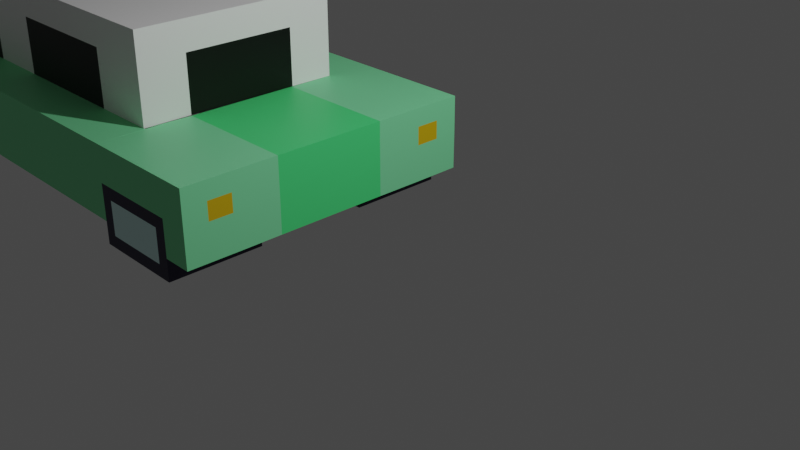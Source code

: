 # Source: carro.blend  (saved by Blender 3.3.6; exported with 4.5.12 LTS)
import bpy
from mathutils import Matrix  # noqa: F401  (used for matrix-valued properties, if any)

bpy.ops.wm.read_factory_settings(use_empty=True)
scene = bpy.context.scene
scene.name = 'Scene'

# ---- collections
col_collection = bpy.data.collections.new('Collection'); scene.collection.children.link(col_collection)

# ---- materials (node trees are filled in below, after node groups)
mat_material_002 = bpy.data.materials.new('Material.002')
mat_material_002.use_transparent_shadow = False
mat_material_003 = bpy.data.materials.new('Material.003')
mat_material_003.use_transparent_shadow = False
mat_material_010 = bpy.data.materials.new('Material.010')
mat_material_010.use_transparent_shadow = False
mat_material_011 = bpy.data.materials.new('Material.011')
mat_material_011.use_transparent_shadow = False
mat_material_012 = bpy.data.materials.new('Material.012')
mat_material_012.use_transparent_shadow = False
mat_material_013 = bpy.data.materials.new('Material.013')
mat_material_013.use_transparent_shadow = False
mat_material_014 = bpy.data.materials.new('Material.014')
mat_material_014.use_transparent_shadow = False
mat_material_015 = bpy.data.materials.new('Material.015')
mat_material_015.use_transparent_shadow = False

# ---- material node trees
mat_material_002.use_nodes = True; mat_material_002.node_tree.nodes.clear()
_N = mat_material_002.node_tree.nodes; _L = mat_material_002.node_tree.links
n0 = _N.new('ShaderNodeBsdfPrincipled'); n0.name = 'Principled BSDF'; n0.location = (10, 300)
n0.distribution = 'GGX'
n0.subsurface_method = 'RANDOM_WALK_SKIN'
n0.inputs[0].default_value = (0.8795, 1.0, 0.971, 1.0)
n0.inputs[3].default_value = 1.45
n0.inputs[27].default_value = (0.0, 0.0, 0.0, 1.0)
n0.inputs[28].default_value = 1.0
n1 = _N.new('ShaderNodeOutputMaterial'); n1.name = 'Material Output'; n1.location = (300, 300)
_L.new(n0.outputs[0], n1.inputs[0])
n1.is_active_output = True
mat_material_003.use_nodes = True; mat_material_003.node_tree.nodes.clear()
_N = mat_material_003.node_tree.nodes; _L = mat_material_003.node_tree.links
n0 = _N.new('ShaderNodeBsdfPrincipled'); n0.name = 'Principled BSDF'; n0.location = (10, 300)
n0.distribution = 'GGX'
n0.subsurface_method = 'RANDOM_WALK_SKIN'
n0.inputs[0].default_value = (0.6971, 1.0, 0.9712, 1.0)
n0.inputs[3].default_value = 1.45
n0.inputs[27].default_value = (0.0, 0.0, 0.0, 1.0)
n0.inputs[28].default_value = 1.0
n1 = _N.new('ShaderNodeOutputMaterial'); n1.name = 'Material Output'; n1.location = (300, 300)
_L.new(n0.outputs[0], n1.inputs[0])
n1.is_active_output = True
mat_material_010.use_nodes = True; mat_material_010.node_tree.nodes.clear()
_N = mat_material_010.node_tree.nodes; _L = mat_material_010.node_tree.links
n0 = _N.new('ShaderNodeBsdfPrincipled'); n0.name = 'Principled BSDF'; n0.location = (10, 300)
n0.distribution = 'GGX'
n0.subsurface_method = 'RANDOM_WALK_SKIN'
n0.inputs[0].default_value = (0.008883, 0.006452, 0.03968, 1.0)
n0.inputs[3].default_value = 1.45
n0.inputs[27].default_value = (0.0, 0.0, 0.0, 1.0)
n0.inputs[28].default_value = 1.0
n1 = _N.new('ShaderNodeOutputMaterial'); n1.name = 'Material Output'; n1.location = (300, 300)
_L.new(n0.outputs[0], n1.inputs[0])
n1.is_active_output = True
mat_material_011.use_nodes = True; mat_material_011.node_tree.nodes.clear()
_N = mat_material_011.node_tree.nodes; _L = mat_material_011.node_tree.links
n0 = _N.new('ShaderNodeBsdfPrincipled'); n0.name = 'Principled BSDF'; n0.location = (10, 300)
n0.distribution = 'GGX'
n0.subsurface_method = 'RANDOM_WALK_SKIN'
n0.inputs[0].default_value = (0.6383, 0.4211, 0.0, 1.0)
n0.inputs[3].default_value = 1.45
n0.inputs[27].default_value = (0.0, 0.0, 0.0, 1.0)
n0.inputs[28].default_value = 1.0
n1 = _N.new('ShaderNodeOutputMaterial'); n1.name = 'Material Output'; n1.location = (300, 300)
_L.new(n0.outputs[0], n1.inputs[0])
n1.is_active_output = True
mat_material_012.use_nodes = True; mat_material_012.node_tree.nodes.clear()
_N = mat_material_012.node_tree.nodes; _L = mat_material_012.node_tree.links
n0 = _N.new('ShaderNodeBsdfPrincipled'); n0.name = 'Principled BSDF'; n0.location = (10, 300)
n0.distribution = 'GGX'
n0.subsurface_method = 'RANDOM_WALK_SKIN'
n0.inputs[0].default_value = (0.2163, 0.8, 0.3727, 1.0)
n0.inputs[3].default_value = 1.45
n0.inputs[27].default_value = (0.0, 0.0, 0.0, 1.0)
n0.inputs[28].default_value = 1.0
n1 = _N.new('ShaderNodeOutputMaterial'); n1.name = 'Material Output'; n1.location = (300, 300)
_L.new(n0.outputs[0], n1.inputs[0])
n1.is_active_output = True
mat_material_013.use_nodes = True; mat_material_013.node_tree.nodes.clear()
_N = mat_material_013.node_tree.nodes; _L = mat_material_013.node_tree.links
n0 = _N.new('ShaderNodeBsdfPrincipled'); n0.name = 'Principled BSDF'; n0.location = (10, 300)
n0.distribution = 'GGX'
n0.subsurface_method = 'RANDOM_WALK_SKIN'
n0.inputs[0].default_value = (0.0, 0.0, 0.0, 1.0)
n0.inputs[3].default_value = 1.45
n0.inputs[27].default_value = (0.0, 0.0, 0.0, 1.0)
n0.inputs[28].default_value = 1.0
n1 = _N.new('ShaderNodeOutputMaterial'); n1.name = 'Material Output'; n1.location = (300, 300)
_L.new(n0.outputs[0], n1.inputs[0])
n1.is_active_output = True
mat_material_014.use_nodes = True; mat_material_014.node_tree.nodes.clear()
_N = mat_material_014.node_tree.nodes; _L = mat_material_014.node_tree.links
n0 = _N.new('ShaderNodeBsdfPrincipled'); n0.name = 'Principled BSDF'; n0.location = (10, 300)
n0.distribution = 'GGX'
n0.subsurface_method = 'RANDOM_WALK_SKIN'
n0.inputs[0].default_value = (1.0, 1.0, 1.0, 1.0)
n0.inputs[3].default_value = 1.45
n0.inputs[27].default_value = (0.0, 0.0, 0.0, 1.0)
n0.inputs[28].default_value = 1.0
n1 = _N.new('ShaderNodeOutputMaterial'); n1.name = 'Material Output'; n1.location = (300, 300)
_L.new(n0.outputs[0], n1.inputs[0])
n1.is_active_output = True
mat_material_015.use_nodes = True; mat_material_015.node_tree.nodes.clear()
_N = mat_material_015.node_tree.nodes; _L = mat_material_015.node_tree.links
n0 = _N.new('ShaderNodeBsdfPrincipled'); n0.name = 'Principled BSDF'; n0.location = (10, 300)
n0.distribution = 'GGX'
n0.subsurface_method = 'RANDOM_WALK_SKIN'
n0.inputs[0].default_value = (0.07624, 0.8, 0.2188, 1.0)
n0.inputs[3].default_value = 1.45
n0.inputs[27].default_value = (0.0, 0.0, 0.0, 1.0)
n0.inputs[28].default_value = 1.0
n1 = _N.new('ShaderNodeOutputMaterial'); n1.name = 'Material Output'; n1.location = (300, 300)
_L.new(n0.outputs[0], n1.inputs[0])
n1.is_active_output = True

# ---- world
world_world = bpy.data.worlds.new('World'); scene.world = world_world
world_world.use_nodes = True; world_world.node_tree.nodes.clear()
_N = world_world.node_tree.nodes; _L = world_world.node_tree.links
n0 = _N.new('ShaderNodeOutputWorld'); n0.name = 'World Output'; n0.location = (300, 300)
n1 = _N.new('ShaderNodeBackground'); n1.name = 'Background'; n1.location = (10, 300)
n1.inputs[0].default_value = (0.05088, 0.05088, 0.05088, 1.0)
_L.new(n1.outputs[0], n0.inputs[0])
n0.is_active_output = True
world_world.color = (0.05088, 0.05088, 0.05088)
world_world.use_sun_shadow = False
world_world.sun_shadow_jitter_overblur = 0.0

# ---- cameras
cam_camera = bpy.data.cameras.new('Camera')
cam_camera.clip_end = 100.0
cam_camera.ortho_scale = 7.314

# ---- lights
light_light = bpy.data.lights.new('Light', 'POINT')
light_light.transmission_factor = 0.0
light_light.energy = 1000.0
light_light.shadow_soft_size = 0.1
light_light.shadow_maximum_resolution = 0.006
light_light.use_absolute_resolution = True

# ---- meshes
me_cube_012 = bpy.data.meshes.new('Cube.012')
me_cube_012.from_pydata([(6.746, -1.0, -1.0), (6.746, -1.0, 1.0), (6.746, 1.0, -1.0), (6.746, 1.0, 1.0), (8.746, -1.0, -1.0), (8.746, -1.0, 1.0), (8.746, 1.0, -1.0), (8.746, 1.0, 1.0), (6.746, -1.0, -0.5319), (6.746, 1.0, -0.5319), (8.746, 1.0, -0.5319), (8.746, -1.0, -0.5319), (-0.8936, -1.0, -1.0), (-0.8936, -1.0, 1.0), (-0.6114, 1.0, -0.7178), (-0.8936, 1.0, 1.0), (1.106, -1.0, -1.0), (1.106, -1.0, 1.0), (0.8242, 1.0, -0.7178), (1.106, 1.0, 1.0), (-0.8936, -1.0, -0.5319), (-0.6114, 1.0, -0.5319), (0.8242, 1.0, -0.5319), (1.106, -1.0, -0.5319), (6.746, -5.38, -1.0), (6.746, -5.38, 1.0), (6.746, -3.38, -1.0), (6.746, -3.38, 1.0), (8.746, -5.38, -1.0), (8.746, -5.38, 1.0), (8.746, -3.38, -1.0), (8.746, -3.38, 1.0), (6.746, -5.38, -0.5319), (6.746, -3.38, -0.5319), (8.746, -3.38, -0.5319), (8.746, -5.38, -0.5319), (-0.6739, -5.38, -0.7803), (-0.8936, -5.38, 1.0), (-0.8936, -3.38, -1.0), (-0.8936, -3.38, 1.0), (0.8867, -5.38, -0.7803), (1.106, -5.38, 1.0), (1.106, -3.38, -1.0), (1.106, -3.38, 1.0), (-0.6739, -5.38, -0.5319), (-0.8936, -3.38, -0.5319), (1.106, -3.38, -0.5319), (0.8867, -5.38, -0.5319), (-1.587, -3.38, -0.5319), (-1.587, -3.38, 1.0), (-1.587, -5.38, 1.0), (-1.587, -5.38, -0.5319), (-1.587, 1.0, 1.0), (-1.587, -1.0, 1.0), (-1.587, -1.0, -0.5319), (-1.587, 1.0, -0.5319), (8.746, 1.0, 1.0), (8.746, -1.0, 1.0), (8.746, 1.0, -0.5319), (8.746, -1.0, -0.5319), (8.746, -3.38, 1.0), (8.746, -5.38, 1.0), (8.746, -3.38, -0.5319), (8.746, -5.38, -0.5319), (9.375, 1.0, 1.0), (9.375, -1.0, 1.0), (9.375, 1.0, -0.5319), (9.375, -1.0, -0.5319), (9.375, -3.38, 1.0), (9.375, -5.38, 1.0), (9.375, -3.38, -0.5319), (9.375, -5.38, -0.5319), (9.377, -4.38, 1.002), (9.377, -3.379, 0.2341), (9.377, -4.38, -0.5335), (9.38, -4.381, 0.2343), (9.377, 1.819e-14, 1.002), (9.377, -1.001, 0.2341), (9.377, 0.0, -0.5335), (9.376, -0.5, 1.001), (9.376, -4.88, 1.001), (9.379, -4.881, 0.2342), (9.379, -4.381, 0.618), (9.376, -1.001, 0.617), (9.378, -4.881, 0.6179), (6.745, -4.38, 1.003), (1.109, -4.38, 1.002), (6.745, 0.0, 1.003), (1.109, 0.0, 1.002), (-0.8936, -4.38, 1.0), (1.108, -4.88, 1.001), (0.1064, -5.38, -0.7803), (1.106, -4.38, 1.0), (-0.8936, 0.0, 1.0), (-1.587, 0.0, 1.0), (0.2631, -3.38, 1.0), (0.2631, -1.0, 1.0), (1.108, -0.3333, 1.001), (1.107, -0.009372, 1.001), (-0.8936, -0.009372, 1.0), (-0.8936, -0.3333, 1.0), (-0.9705, -1.0, 1.0), (-0.8936, -4.047, 1.0), (-0.9362, -4.391, 1.0), (1.106, -4.047, 1.0), (1.064, -4.391, 1.0), (0.2412, -0.3333, 1.001), (-0.6739, -5.38, 0.01437), (0.8867, -5.38, 0.01437), (6.746, -5.38, 0.2341), (8.746, -5.38, 0.2341), (6.746, -0.009372, 1.001), (6.745, -0.3333, 1.002), (6.745, -4.047, 1.002), (6.703, -4.391, 1.001), (6.703, -4.391, 2.858), (6.745, -0.009546, 2.858), (0.2426, -0.009546, 2.858), (1.107, -0.009546, 2.858), (-0.9364, -4.391, 2.857), (1.064, -4.391, 2.857), (-0.8938, -0.009546, 2.857), (6.746, 1.0, 0.2341), (8.746, 1.0, 0.2341), (-0.6114, 1.0, -0.04811), (0.8242, 1.0, -0.04811), (9.379, -4.381, 0.618), (9.38, -4.381, 0.2343), (9.379, -4.881, 0.2342), (9.378, -4.881, 0.6179), (9.376, 0.5, 1.001), (6.982, 1.0, -0.5319), (6.982, 1.0, -0.7637), (8.51, 1.0, -0.7637), (6.746, 1.0, 1.0), (8.746, 1.0, 1.0), (8.51, 1.0, -0.5319), (6.982, 1.0, -0.002184), (9.379, -4.381, 0.618), (9.38, -4.381, 0.2343), (6.746, -5.38, 0.2341), (6.746, -5.38, 1.0), (8.746, -5.38, -0.5319), (8.746, -5.38, -1.0), (6.746, -5.38, -1.0), (8.746, -5.38, 1.0), (6.746, -5.38, -0.5319), (8.746, 1.0, 1.0), (8.51, 1.0, -0.002184), (9.375, -1.0, -0.5319), (9.375, -3.38, -0.5319), (9.375, -1.0, 1.0), (9.375, -3.38, 1.0), (8.746, 1.0, -0.5319), (8.746, -5.38, 0.2341), (8.746, -5.38, -0.5319), (9.376, -0.5, 1.001), (9.377, 1.002, 0.2341), (9.375, 1.0, -0.5319), (9.377, -1.001, 0.2341), (9.377, 0.0, -0.5335), (9.376, -4.88, 1.001), (9.375, -5.38, 1.0), (9.377, -3.379, 0.2341), (9.377, -5.382, 0.2341), (9.375, -5.38, -0.5319), (9.377, -4.38, -0.5335), (9.375, 1.0, 1.0), (8.746, -5.38, 1.0), (9.377, -4.38, 1.002), (9.376, -5.382, 0.617), (9.379, -4.881, 0.2342), (9.38, -4.381, 0.2343), (9.379, -4.381, 0.618), (9.376, 0.5, 1.001), (9.377, 1.819e-14, 1.002), (9.376, 1.001, 0.617), (9.376, -1.001, 0.617), (9.379, -0.5003, 0.2342), (9.378, 0.501, 0.2342), (9.38, 0.0003515, 0.2343), (9.378, 0.0001757, 0.618), (9.378, -4.881, 0.6179), (9.379, -4.881, 0.2342), (9.378, -4.881, 0.6179), (9.377, 0.5005, 0.6175), (-0.8936, 1.0, -0.5319), (-0.8936, 1.0, -1.0), (1.106, 1.0, -1.0), (1.106, 1.0, -0.5319), (-0.8936, 1.0, 0.2341), (1.106, 1.0, 0.2341), (6.746, 1.0, -0.5319), (6.746, 1.0, -1.0), (8.746, 1.0, -1.0), (8.746, 1.0, -0.5319), (6.746, 1.0, 0.2341), (8.746, 1.0, 0.2341), (7.007, -5.38, -0.7395), (7.007, -5.38, -0.02646), (8.486, -5.38, -0.02645), (8.486, -5.38, -0.7395), (1.106, -5.38, -0.5319), (1.106, -5.38, -1.0), (0.1064, -5.38, -1.0), (-0.8936, -5.38, -1.0), (-0.8936, -5.38, -0.5319), (1.106, -5.38, 0.2341), (-0.8936, -5.38, 0.2341), (6.725, -2.151, 1.001), (6.725, -2.151, 2.858), (6.713, -3.368, 1.001), (6.713, -3.369, 2.858), (6.736, -0.9684, 1.001), (6.736, -0.9685, 2.858), (-0.8937, -0.009486, 2.219), (6.745, -0.009486, 2.22), (1.107, -0.009486, 2.22), (-0.9363, -4.391, 2.219), (1.064, -4.391, 2.219), (6.703, -4.391, 2.22), (6.725, -2.151, 2.22), (6.713, -3.369, 2.22), (6.736, -0.9685, 2.22), (3.927, -4.38, 1.002), (3.883, -4.391, 1.0), (3.883, -4.391, 2.858), (3.883, -4.391, 2.22), (5.293, -4.391, 1.001), (5.293, -4.391, 2.22), (2.518, -4.38, 1.002), (2.474, -4.391, 1.0), (2.473, -4.391, 2.858), (2.473, -4.391, 2.22), (5.336, 0.0, 1.002), (3.927, 0.0, 1.002), (2.518, 0.0, 1.002), (2.517, -0.009372, 1.001), (3.926, -0.009372, 1.001), (5.336, -0.009372, 1.001), (2.517, -0.009546, 2.858), (3.926, -0.009546, 2.858), (5.336, -0.009546, 2.858), (5.336, -0.009486, 2.22), (3.926, -0.009486, 2.22), (2.517, -0.009486, 2.22), (0.4962, -5.38, 1.0), (-0.1704, -5.38, 1.0), (-0.1704, -4.38, 1.0), (0.4962, -4.38, 1.0), (-0.1704, -4.047, 1.0), (0.4962, -4.047, 1.0), (-0.2131, -4.391, 1.0), (0.4536, -4.391, 1.0), (0.4962, -5.38, 0.2341), (-0.1704, -5.38, 0.2341), (-0.2133, -4.391, 2.857), (0.4534, -4.391, 2.857), (0.4106, -5.38, 0.01437), (-0.1096, -5.38, 0.01437), (-0.2132, -4.391, 2.219), (0.4535, -4.391, 2.219), (-0.3936, 1.0, 1.0), (0.1064, 1.0, 1.0), (0.6064, 1.0, 1.0), (0.6086, 0.0, 1.001), (0.1079, 0.0, 1.001), (-0.3929, 0.0, 1.0), (-0.3936, 1.0, 0.2341), (0.1064, 1.0, 0.2341), (0.6064, 1.0, 0.2341), (-0.2525, 1.0, -0.04811), (0.1064, 1.0, -0.04811), (0.4653, 1.0, -0.04811), (-0.3935, -0.009486, 2.219), (0.1068, -0.009486, 2.22), (0.607, -0.009486, 2.22)], [(54, 93), (49, 95), (53, 101), (106, 97), (100, 106), (99, 93), (97, 112), (104, 113)], [(139, 138, 184, 183), (21, 124, 271, 272, 273, 125, 22, 18, 14), (10, 7, 56, 123, 58), (11, 5, 1, 8), (2, 6, 4, 0), (149, 159, 177, 151, 152, 163, 150), (4, 11, 8, 0), (6, 10, 11, 4), (123, 10, 195, 197), (0, 8, 9, 2), (51, 50, 49, 48), (189, 191, 19, 88, 97, 98, 17, 23), (23, 17, 13, 20), (187, 188, 16, 12), (16, 23, 20, 12), (188, 189, 23, 16), (84, 81, 128, 129), (12, 20, 186, 187), (9, 8, 23, 189), (7, 3, 19, 88, 236, 235, 234, 87, 112, 111, 1, 5), (33, 27, 31, 34), (29, 35, 63, 110, 61), (26, 30, 28, 24), (168, 154, 155, 165, 164, 170, 162), (30, 34, 35, 28), (26, 33, 34, 30), (24, 32, 33, 26), (45, 206, 51, 48), (45, 39, 43, 46), (46, 43, 86, 90, 41, 207, 202), (38, 42, 203, 204, 205), (9, 122, 196, 192), (42, 46, 202, 203), (38, 45, 46, 42), (205, 206, 45, 38), (33, 32, 202, 46), (29, 25, 141, 145), (32, 109, 25, 41, 207, 202), (186, 20, 54, 55), (15, 190, 186, 55, 52), (206, 208, 37, 50, 51), (20, 13, 53, 54), (37, 89, 102, 103, 39, 49, 50), (39, 45, 48, 49), (54, 53, 94, 52, 55), (62, 60, 68, 73, 70), (63, 62, 70, 74, 71), (34, 31, 60, 62), (7, 5, 57, 56), (31, 29, 61, 60), (11, 10, 58, 59), (35, 34, 62, 63), (5, 11, 59, 57), (59, 58, 66, 78, 67), (76, 79, 156, 175), (69, 61, 168, 162), (60, 61, 69, 80, 72, 68), (57, 59, 67, 77, 83, 65), (56, 57, 65, 79, 76, 130, 64), (3, 122, 9, 189, 191, 19), (49, 48, 54, 53), (68, 65, 1, 27), (243, 216, 116, 242, 241, 240, 118, 117, 121, 215, 274, 275, 276, 217, 245, 244), (24, 28, 143, 144), (79, 65, 151, 156), (64, 130, 174, 167), (56, 64, 167, 147), (127, 126, 138, 139), (81, 75, 127, 128), (200, 199, 198, 201), (153, 197, 147, 167, 176, 157, 158), (43, 105, 104, 92, 41, 90, 86), (236, 88, 98, 237), (13, 99, 100, 93, 15, 52, 94, 53), (96, 101, 17), (49, 53, 13, 39), (248, 89, 102, 250), (250, 102, 103, 252), (230, 231, 105, 86), (116, 214, 210, 212, 115, 226, 232, 120, 257, 256, 119, 121, 117, 118, 240, 241, 242), (218, 215, 121, 119), (114, 228, 229, 220), (40, 47, 108, 258, 259, 107, 44, 36, 91), (123, 56, 147, 197), (68, 72, 169, 152), (75, 82, 126, 127), (82, 84, 129, 126), (61, 110, 154, 168), (150, 163, 172, 166), (28, 35, 142, 143), (166, 172, 171, 164, 165), (31, 27, 114, 113, 85, 224, 230, 86, 90, 41, 25, 29), (65, 77, 159, 151), (58, 123, 197, 153), (163, 152, 169, 173, 172), (160, 180, 178, 159, 149), (158, 157, 179, 180, 160), (135, 197, 196, 134), (137, 148, 136, 133, 132, 131), (161, 162, 170, 164, 171, 182, 173, 169), (151, 159, 178, 180, 181, 175, 156), (181, 180, 179, 185), (185, 179, 157, 176, 167, 174, 175, 181), (72, 80, 161, 169), (32, 24, 144, 146), (74, 70, 150, 166), (7, 123, 197, 135), (67, 78, 160, 149), (110, 63, 155, 154), (75, 81, 171, 172), (80, 69, 162, 161), (25, 109, 140, 141), (2, 9, 192, 193), (35, 29, 145, 142), (70, 67, 149, 150), (128, 127, 139, 183), (6, 2, 193, 194), (83, 65, 151, 177), (122, 3, 134, 196), (82, 75, 172, 173), (65, 68, 152, 151), (126, 129, 184, 138), (3, 7, 135, 134), (71, 74, 166, 165), (130, 76, 175, 174), (129, 128, 183, 184), (10, 6, 194, 195), (84, 82, 173, 182), (63, 71, 165, 155), (77, 83, 177, 159), (81, 84, 182, 171), (78, 66, 158, 160), (66, 58, 153, 158), (109, 32, 146, 140), (21, 14, 187, 186), (14, 18, 188, 187), (18, 22, 189, 188), (124, 21, 186, 190), (22, 125, 191, 189), (271, 124, 190, 268), (131, 132, 193, 192), (132, 133, 194, 193), (133, 136, 195, 194), (137, 131, 192, 196), (148, 137, 196, 197), (136, 148, 197, 195), (109, 110, 145, 141), (199, 200, 110, 109), (201, 198, 144, 143), (198, 199, 109, 144), (200, 201, 143, 110), (47, 40, 203, 202), (40, 91, 204, 203), (36, 44, 206, 205), (108, 47, 202, 207), (44, 107, 208, 206), (91, 36, 205, 204), (258, 108, 207, 254), (105, 253, 252, 260, 261, 219), (85, 114, 228, 225, 224), (264, 19, 191, 270, 269, 268, 190, 15, 262, 263), (111, 213, 223, 216), (222, 220, 115, 212, 210, 214, 116, 216, 223, 221), (211, 114, 220, 222), (231, 105, 219, 233), (252, 103, 218, 260), (103, 99, 215, 218), (239, 111, 216, 243), (209, 211, 222, 221, 223, 213), (224, 225, 231, 230), (98, 237, 245, 217), (228, 225, 231, 233, 227, 229), (87, 234, 239, 111), (234, 235, 238, 239), (235, 236, 237, 238), (237, 238, 239, 243, 244, 245), (93, 267, 266, 275, 274, 215), (107, 259, 255, 208), (259, 258, 254, 255), (104, 251, 253, 105), (251, 250, 252, 253), (92, 249, 251, 104), (249, 248, 250, 251), (265, 88, 19, 264, 263, 262, 15, 93, 267, 266), (247, 37, 89, 248, 249, 92, 41, 246), (125, 273, 270, 191), (273, 272, 269, 270), (272, 271, 268, 269), (265, 88, 217, 276, 275, 266), (260, 218, 119, 256, 257, 120, 232, 226, 115, 220, 229, 227, 233, 219, 261), (247, 37, 208, 255, 254, 207, 41, 246)])
me_cube_012.polygons.foreach_set('material_index', [3, 6, 0, 0, 2, 7, 2, 2, 0, 2, 4, 0, 0, 2, 2, 2, 0, 2, 0, 4, 0, 0, 2, 4, 2, 2, 2, 0, 0, 0, 2, 0, 2, 2, 2, 0, 0, 4, 0, 4, 4, 0, 4, 0, 4, 0, 0, 0, 0, 0, 0, 0, 0, 0, 0, 0, 4, 0, 4, 4, 7, 7, 6, 0, 0, 0, 0, 0, 0, 1, 0, 0, 0, 4, 0, 7, 0, 0, 0, 6, 6, 6, 1, 0, 0, 0, 0, 0, 4, 0, 4, 4, 0, 0, 4, 4, 4, 4, 6, 4, 4, 3, 4, 0, 0, 0, 0, 0, 0, 0, 0, 0, 0, 0, 0, 0, 0, 0, 0, 0, 0, 0, 0, 0, 0, 0, 0, 0, 0, 0, 0, 0, 0, 0, 2, 2, 2, 2, 2, 2, 2, 2, 2, 2, 2, 2, 4, 2, 2, 2, 2, 2, 2, 2, 2, 2, 2, 2, 5, 0, 4, 6, 6, 6, 6, 6, 6, 6, 5, 0, 6, 5, 0, 0, 0, 5, 6, 2, 2, 0, 0, 0, 0, 4, 4, 2, 2, 2, 5, 6, 4])
_uv = me_cube_012.uv_layers.new(name='UVMap')
_uv.uv.foreach_set('vector', [0.5293, 0.625, 0.5771, 0.625, 0.5771, 0.6875, 0.5293, 0.6875, 0.4335, 0.2853, 0.494, 0.2853, 0.494, 0.3301, 0.494, 0.375, 0.494, 0.4199, 0.494, 0.4647, 0.4335, 0.4647, 0.4103, 0.4647, 0.4103, 0.2853, 0.4335, 0.5, 0.625, 0.5, 0.625, 0.5, 0.5293, 0.5, 0.4335, 0.5, 0.4335, 0.75, 0.625, 0.75, 0.625, 1.0, 0.4335, 1.0, 0.125, 0.5, 0.375, 0.5, 0.375, 0.75, 0.125, 0.75, 0.4335, 0.75, 0.5293, 0.75, 0.5771, 0.75, 0.625, 0.75, 0.625, 0.5, 0.5293, 0.5, 0.4335, 0.5, 0.375, 0.75, 0.4335, 0.75, 0.4335, 1.0, 0.375, 1.0, 0.375, 0.5, 0.4335, 0.5, 0.4335, 0.75, 0.375, 0.75, 0.0, 0.0, 0.0, 0.0, 0.0, 0.0, 0.0, 0.0, 0.375, 0.0, 0.4335, 0.0, 0.4335, 0.25, 0.375, 0.25, 0.4335, 0.0, 0.875, 0.75, 0.625, 0.25, 0.4335, 0.25, 0.4335, 0.5, 0.5293, 0.5, 0.625, 0.5, 0.625, 0.625, 0.625, 0.6667, 0.625, 0.7083, 0.625, 0.75, 0.4335, 0.75, 0.4335, 0.75, 0.625, 0.75, 0.625, 1.0, 0.4335, 1.0, 0.125, 0.5, 0.375, 0.5, 0.375, 0.75, 0.125, 0.75, 0.375, 0.75, 0.4335, 0.75, 0.4335, 1.0, 0.375, 1.0, 0.375, 0.5, 0.4335, 0.5, 0.4335, 0.75, 0.375, 0.75, 0.5771, 0.6875, 0.5293, 0.6875, 0.5293, 0.6875, 0.5771, 0.6875, 0.375, 0.0, 0.4335, 0.0, 0.4335, 0.25, 0.375, 0.25, 0.4335, 0.25, 0.4335, 0.0, 0.4335, 0.75, 0.4335, 0.5, 0.625, 0.5, 0.625, 0.25, 0.625, 0.5, 0.625, 0.625, 0.6875, 0.625, 0.75, 0.625, 0.8125, 0.625, 0.875, 0.625, 0.875, 0.6667, 0.875, 0.7083, 0.875, 0.75, 0.625, 0.75, 0.4335, 0.25, 0.625, 0.25, 0.625, 0.5, 0.4335, 0.5, 0.625, 0.75, 0.4335, 0.75, 0.4335, 0.75, 0.5293, 0.75, 0.625, 0.75, 0.125, 0.5, 0.375, 0.5, 0.375, 0.75, 0.125, 0.75, 0.625, 0.75, 0.5293, 0.75, 0.4335, 0.75, 0.4335, 0.75, 0.5293, 0.75, 0.5771, 0.75, 0.625, 0.75, 0.375, 0.5, 0.4335, 0.5, 0.4335, 0.75, 0.375, 0.75, 0.375, 0.25, 0.4335, 0.25, 0.4335, 0.5, 0.375, 0.5, 0.375, 0.0, 0.4335, 0.0, 0.4335, 0.25, 0.375, 0.25, 0.4335, 0.25, 0.4335, 0.0, 0.4335, 0.0, 0.4335, 0.25, 0.4335, 0.25, 0.625, 0.25, 0.625, 0.5, 0.4335, 0.5, 0.4335, 0.5, 0.625, 0.5, 0.625, 0.625, 0.625, 0.6875, 0.625, 0.75, 0.5293, 0.75, 0.4335, 0.75, 0.125, 0.5, 0.375, 0.5, 0.375, 0.75, 0.25, 0.75, 0.125, 0.75, 0.0, 0.0, 0.0, 0.0, 0.0, 0.0, 0.0, 0.0, 0.375, 0.5, 0.4335, 0.5, 0.4335, 0.75, 0.375, 0.75, 0.375, 0.25, 0.4335, 0.25, 0.4335, 0.5, 0.375, 0.5, 0.375, 0.0, 0.4335, 0.0, 0.4335, 0.25, 0.375, 0.25, 0.4335, 0.25, 0.4335, 0.0, 0.4335, 0.75, 0.4335, 0.5, 0.625, 0.75, 0.875, 0.75, 0.875, 0.75, 0.625, 0.75, 0.4335, 0.0, 0.5293, 0.0, 0.625, 0.0, 0.625, 0.75, 0.5293, 0.75, 0.4335, 0.75, 0.4335, 0.25, 0.4335, 0.0, 0.4335, 0.0, 0.4335, 0.25, 0.625, 0.25, 0.5293, 0.25, 0.4335, 0.25, 0.4335, 0.25, 0.625, 0.25, 0.4335, 1.0, 0.5293, 1.0, 0.625, 1.0, 0.625, 1.0, 0.4335, 1.0, 0.4335, 1.0, 0.625, 1.0, 0.625, 1.0, 0.4335, 1.0, 0.875, 0.75, 0.875, 0.625, 0.875, 0.5833, 0.875, 0.5417, 0.875, 0.5, 0.875, 0.5, 0.875, 0.75, 0.625, 0.25, 0.4335, 0.25, 0.4335, 0.25, 0.625, 0.25, 0.4335, 0.0, 0.875, 0.75, 0.75, 0.5, 0.625, 0.25, 0.4335, 0.25, 0.4335, 0.5, 0.625, 0.5, 0.625, 0.5, 0.5293, 0.5, 0.4335, 0.5, 0.4335, 0.75, 0.4335, 0.5, 0.4335, 0.5, 0.4335, 0.625, 0.4335, 0.75, 0.4335, 0.5, 0.625, 0.5, 0.625, 0.5, 0.4335, 0.5, 0.625, 0.5, 0.625, 0.75, 0.625, 0.75, 0.625, 0.5, 0.625, 0.5, 0.625, 0.75, 0.625, 0.75, 0.625, 0.5, 0.4335, 0.75, 0.4335, 0.5, 0.4335, 0.5, 0.4335, 0.75, 0.4335, 0.75, 0.4335, 0.5, 0.4335, 0.5, 0.4335, 0.75, 0.625, 0.75, 0.4335, 0.75, 0.4335, 0.75, 0.625, 0.75, 0.4335, 0.75, 0.4335, 0.5, 0.4335, 0.5, 0.4335, 0.625, 0.4335, 0.75, 0.625, 0.625, 0.625, 0.6875, 0.625, 0.6875, 0.625, 0.625, 0.625, 0.75, 0.625, 0.75, 0.625, 0.75, 0.625, 0.75, 0.625, 0.5, 0.625, 0.75, 0.625, 0.75, 0.625, 0.6875, 0.625, 0.625, 0.625, 0.5, 0.625, 0.75, 0.4335, 0.75, 0.4335, 0.75, 0.5293, 0.75, 0.5771, 0.75, 0.625, 0.75, 0.625, 0.5, 0.625, 0.75, 0.625, 0.75, 0.625, 0.6875, 0.625, 0.625, 0.625, 0.5625, 0.625, 0.5, 0.625, 0.25, 0.5293, 0.25, 0.4335, 0.25, 0.4335, 0.5, 0.5293, 0.5, 0.625, 0.5, 0.625, 0.25, 0.4335, 0.25, 0.4335, 1.0, 0.625, 1.0, 0.625, 0.5, 0.625, 0.75, 0.0, 0.0, 0.0, 0.0, 0.0, 0.0, 0.0, 0.0, 0.0, 0.0, 0.0, 0.0, 0.0, 0.0, 0.0, 0.0, 0.0, 0.0, 0.0, 0.0, 0.0, 0.0, 0.0, 0.0, 0.0, 0.0, 0.0, 0.0, 0.0, 0.0, 0.0, 0.0, 0.0, 0.0, 0.0, 0.0, 0.125, 0.75, 0.375, 0.75, 0.375, 0.75, 0.125, 0.75, 0.625, 0.6875, 0.625, 0.75, 0.625, 0.75, 0.625, 0.6875, 0.625, 0.5, 0.625, 0.5625, 0.625, 0.5625, 0.625, 0.5, 0.625, 0.5, 0.625, 0.5, 0.625, 0.5, 0.625, 0.5, 0.5293, 0.625, 0.5771, 0.625, 0.5771, 0.625, 0.5293, 0.625, 0.5293, 0.6875, 0.5293, 0.625, 0.5293, 0.625, 0.5293, 0.6875, 0.06946, 0.1583, 0.0361, 0.1583, 0.1215, 0.5917, 0.273, 0.5917, 0.4335, 0.5, 0.5293, 0.5, 0.625, 0.5, 0.625, 0.5, 0.5771, 0.5, 0.5293, 0.5, 0.4335, 0.5, 0.625, 0.5, 0.625, 0.5417, 0.625, 0.5833, 0.625, 0.625, 0.625, 0.75, 0.625, 0.6875, 0.625, 0.625, 0.1562, 0.03125, 0.0, 0.0, 0.0, 0.0, 0.0, 0.0, 0.875, 0.75, 0.875, 0.7083, 0.875, 0.6667, 0.875, 0.625, 0.875, 0.5, 0.875, 0.5, 0.875, 0.625, 0.875, 0.75, 0.1957, 0.3131, 0.4819, 0.771, 0.0, 0.0, 0.625, 0.25, 0.625, 1.0, 0.625, 1.0, 0.0, 0.0, 0.0, 0.0, 0.0, 0.0, 0.0, 0.0, 0.0, 0.0, 0.0, 0.0, 0.0, 0.0, 0.0, 0.0, 0.0, 0.0, 0.3906, 0.3125, 0.0, 0.0, 0.0, 0.0, 0.3125, 0.375, 0.0, 0.0, 0.0, 0.0, 0.0, 0.0, 0.0, 0.0, 0.0, 0.0, 0.0, 0.0, 0.0, 0.0, 0.0, 0.0, 0.0, 0.0, 0.0, 0.0, 0.0, 0.0, 0.0, 0.0, 0.0, 0.0, 0.0, 0.0, 0.0, 0.0, 0.0, 0.0, 0.0, 0.0, 0.0, 0.0, 0.0, 0.0, 0.0, 0.0, 0.0, 0.0, 0.0, 0.0, 0.0, 0.0, 0.0, 0.0, 0.0, 0.0, 0.4025, 0.7775, 0.4335, 0.7775, 0.5018, 0.7775, 0.5018, 0.837, 0.5018, 0.902, 0.5018, 0.9725, 0.4335, 0.9725, 0.4025, 0.9725, 0.4025, 0.875, 0.0, 0.0, 0.0, 0.0, 0.0, 0.0, 0.0, 0.0, 0.625, 0.5, 0.625, 0.625, 0.625, 0.625, 0.625, 0.5, 0.5293, 0.625, 0.5771, 0.625, 0.5771, 0.625, 0.5293, 0.625, 0.5771, 0.625, 0.5771, 0.6875, 0.5771, 0.6875, 0.5771, 0.625, 0.0, 0.0, 0.0, 0.0, 0.0, 0.0, 0.0, 0.0, 0.4335, 0.5, 0.5293, 0.5, 0.5293, 0.625, 0.4335, 0.625, 0.0, 0.0, 0.0, 0.0, 0.0, 0.0, 0.0, 0.0, 0.4335, 0.625, 0.5293, 0.625, 0.5293, 0.6875, 0.5293, 0.75, 0.4335, 0.75, 0.625, 0.5, 0.875, 0.5, 0.875, 0.5417, 0.875, 0.5833, 0.625, 0.125, 0.4687, 0.25, 0.3906, 0.3125, 0.3125, 0.375, 0.4688, 0.5625, 0.625, 0.75, 0.875, 0.75, 0.625, 0.75, 0.0, 0.0, 0.0, 0.0, 0.0, 0.0, 0.0, 0.0, 0.0, 0.0, 0.0, 0.0, 0.0, 0.0, 0.0, 0.0, 0.5293, 0.5, 0.625, 0.5, 0.625, 0.625, 0.5771, 0.625, 0.5293, 0.625, 0.4335, 0.625, 0.5293, 0.625, 0.5293, 0.6875, 0.5293, 0.75, 0.4335, 0.75, 0.4335, 0.5, 0.5293, 0.5, 0.5293, 0.5625, 0.5293, 0.625, 0.4335, 0.625, 0.625, 0.5, 0.0, 0.0, 0.0, 0.0, 0.625, 0.25, 0.03464, 0.03224, 0.1032, 0.1176, 0.3191, 0.376, 0.3497, 0.428, 0.2485, 0.1873, 0.1316, 0.1055, 0.625, 0.6875, 0.625, 0.75, 0.5771, 0.75, 0.5293, 0.75, 0.5293, 0.6875, 0.5771, 0.6875, 0.5771, 0.625, 0.625, 0.625, 0.625, 0.75, 0.5293, 0.75, 0.5293, 0.6875, 0.5293, 0.625, 0.5771, 0.625, 0.625, 0.625, 0.625, 0.6875, 0.5771, 0.625, 0.5293, 0.625, 0.5293, 0.5625, 0.5771, 0.5625, 0.5771, 0.5625, 0.5293, 0.5625, 0.5293, 0.5, 0.5771, 0.5, 0.625, 0.5, 0.625, 0.5625, 0.625, 0.625, 0.5771, 0.625, 0.625, 0.625, 0.625, 0.6875, 0.625, 0.6875, 0.625, 0.625, 0.0, 0.0, 0.0, 0.0, 0.0, 0.0, 0.0, 0.0, 0.4335, 0.625, 0.4335, 0.5, 0.4335, 0.5, 0.4335, 0.625, 0.0, 0.0, 0.0, 0.0, 0.0, 0.0, 0.0, 0.0, 0.4335, 0.75, 0.4335, 0.625, 0.4335, 0.625, 0.4335, 0.75, 0.0, 0.0, 0.0, 0.0, 0.0, 0.0, 0.0, 0.0, 0.5293, 0.625, 0.5293, 0.6875, 0.5293, 0.6875, 0.5293, 0.625, 0.625, 0.6875, 0.625, 0.75, 0.625, 0.75, 0.625, 0.6875, 0.625, 0.0, 0.5293, 0.0, 0.5293, 0.0, 0.625, 0.0, 0.0, 0.0, 0.0, 0.0, 0.0, 0.0, 0.0, 0.0, 0.4335, 0.75, 0.625, 0.75, 0.625, 0.75, 0.4335, 0.75, 0.0, 0.0, 0.0, 0.0, 0.0, 0.0, 0.0, 0.0, 0.5293, 0.6875, 0.5293, 0.625, 0.5293, 0.625, 0.5293, 0.6875, 0.375, 0.5, 0.125, 0.5, 0.125, 0.5, 0.375, 0.5, 0.5771, 0.75, 0.625, 0.75, 0.625, 0.75, 0.5771, 0.75, 0.5293, 0.25, 0.625, 0.25, 0.625, 0.25, 0.5293, 0.25, 0.5771, 0.625, 0.5293, 0.625, 0.5293, 0.625, 0.5771, 0.625, 0.625, 0.75, 0.625, 0.5, 0.625, 0.5, 0.625, 0.75, 0.5771, 0.625, 0.5771, 0.6875, 0.5771, 0.6875, 0.5771, 0.625, 0.625, 0.25, 0.625, 0.5, 0.625, 0.5, 0.625, 0.25, 0.4335, 0.75, 0.4335, 0.625, 0.4335, 0.625, 0.4335, 0.75, 0.625, 0.5625, 0.625, 0.625, 0.625, 0.625, 0.625, 0.5625, 0.5771, 0.6875, 0.5293, 0.6875, 0.5293, 0.6875, 0.5771, 0.6875, 0.0, 0.0, 0.0, 0.0, 0.0, 0.0, 0.0, 0.0, 0.5771, 0.6875, 0.5771, 0.625, 0.5771, 0.625, 0.5771, 0.6875, 0.4335, 0.75, 0.4335, 0.75, 0.4335, 0.75, 0.4335, 0.75, 0.5293, 0.75, 0.5771, 0.75, 0.5771, 0.75, 0.5293, 0.75, 0.5293, 0.6875, 0.5771, 0.6875, 0.5771, 0.6875, 0.5293, 0.6875, 0.4335, 0.625, 0.4335, 0.5, 0.4335, 0.5, 0.4335, 0.625, 0.4335, 0.5, 0.4335, 0.5, 0.4335, 0.5, 0.4335, 0.5, 0.0, 0.0, 0.0, 0.0, 0.0, 0.0, 0.0, 0.0, 0.4335, 0.2853, 0.4103, 0.2853, 0.375, 0.25, 0.4335, 0.25, 0.4103, 0.2853, 0.4103, 0.4647, 0.375, 0.5, 0.375, 0.25, 0.4103, 0.4647, 0.4335, 0.4647, 0.4335, 0.5, 0.375, 0.5, 0.494, 0.2853, 0.4335, 0.2853, 0.4335, 0.25, 0.5293, 0.25, 0.4335, 0.4647, 0.494, 0.4647, 0.5293, 0.5, 0.4335, 0.5, 0.494, 0.3301, 0.494, 0.2853, 0.5293, 0.25, 0.5293, 0.3125, 0.1316, 0.1055, 0.2485, 0.1873, 0.375, 0.25, 0.0, 0.0, 0.2485, 0.1873, 0.3497, 0.428, 0.375, 0.5, 0.375, 0.25, 0.3497, 0.428, 0.3191, 0.376, 0.4335, 0.5, 0.375, 0.5, 0.03464, 0.03224, 0.1316, 0.1055, 0.0, 0.0, 0.0, 0.0, 0.1032, 0.1176, 0.03464, 0.03224, 0.0, 0.0, 0.0, 0.0, 0.3191, 0.376, 0.1032, 0.1176, 0.0, 0.0, 0.4335, 0.5, 0.0, 0.0, 0.0, 0.0, 0.625, 0.75, 0.875, 0.75, 0.0361, 0.1583, 0.06946, 0.1583, 0.0, 0.0, 0.0, 0.0, 0.273, 0.5917, 0.1215, 0.5917, 0.125, 0.75, 0.375, 0.75, 0.1215, 0.5917, 0.0361, 0.1583, 0.0, 0.0, 0.125, 0.75, 0.06946, 0.1583, 0.273, 0.5917, 0.375, 0.75, 0.0, 0.0, 0.4335, 0.7775, 0.4025, 0.7775, 0.375, 0.75, 0.4335, 0.75, 0.4025, 0.7775, 0.4025, 0.875, 0.375, 0.875, 0.375, 0.75, 0.4025, 0.9725, 0.4335, 0.9725, 0.4335, 1.0, 0.375, 1.0, 0.5018, 0.7775, 0.4335, 0.7775, 0.4335, 0.75, 0.5293, 0.75, 0.4335, 0.9725, 0.5018, 0.9725, 0.5293, 1.0, 0.4335, 1.0, 0.4025, 0.875, 0.4025, 0.9725, 0.375, 1.0, 0.375, 0.875, 0.5018, 0.837, 0.5018, 0.7775, 0.5293, 0.75, 0.5293, 0.8263, 0.0, 0.0, 0.0, 0.0, 0.0, 0.0, 0.0, 0.0, 0.0, 0.0, 0.0, 0.0, 0.625, 0.125, 0.0, 0.0, 0.0, 0.0, 0.0, 0.0, 0.4687, 0.25, 0.625, 0.4375, 0.625, 0.5, 0.5293, 0.5, 0.5293, 0.4375, 0.5293, 0.375, 0.5293, 0.3125, 0.5293, 0.25, 0.625, 0.25, 0.625, 0.3125, 0.625, 0.375, 0.0, 0.0, 0.0, 0.0, 0.0, 0.0, 0.0, 0.0, 0.0, 0.0, 0.0, 0.0, 0.0, 0.0, 0.0, 0.0, 0.0, 0.0, 0.0, 0.0, 0.0, 0.0, 0.0, 0.0, 0.0, 0.0, 0.0, 0.0, 0.0, 0.0, 0.0, 0.0, 0.0, 0.0, 0.0, 0.0, 0.0, 0.0, 0.0, 0.0, 0.0, 0.0, 0.0, 0.0, 0.0, 0.0, 0.0, 0.0, 0.0, 0.0, 0.0, 0.0, 0.0, 0.0, 0.0, 0.0, 0.0, 0.0, 0.0, 0.0, 0.0, 0.0, 0.0, 0.0, 0.0, 0.0, 0.0, 0.0, 0.0, 0.0, 0.0, 0.0, 0.0, 0.0, 0.0, 0.0, 0.0, 0.0, 0.0, 0.0, 0.4687, 0.25, 0.0, 0.0, 0.0, 0.0, 0.3906, 0.3125, 0.0, 0.0, 0.0, 0.0, 0.0, 0.0, 0.0, 0.0, 0.0, 0.0, 0.0, 0.0, 0.0, 0.0, 0.0, 0.0, 0.0, 0.0, 0.0, 0.0, 0.625, 0.125, 0.4688, 0.09375, 0.0, 0.0, 0.0, 0.0, 0.4688, 0.09375, 0.3125, 0.0625, 0.0, 0.0, 0.0, 0.0, 0.3125, 0.0625, 0.1562, 0.03125, 0.0, 0.0, 0.0, 0.0, 0.0, 0.0, 0.0, 0.0, 0.0, 0.0, 0.0, 0.0, 0.0, 0.0, 0.0, 0.0, 0.875, 0.625, 0.8125, 0.625, 0.75, 0.625, 0.0, 0.0, 0.0, 0.0, 0.0, 0.0, 0.5018, 0.9725, 0.5018, 0.902, 0.5293, 0.9096, 0.5293, 1.0, 0.5018, 0.902, 0.5018, 0.837, 0.5293, 0.8263, 0.5293, 0.9096, 0.0, 0.0, 0.0, 0.0, 0.0, 0.0, 0.0, 0.0, 0.0, 0.0, 0.0, 0.0, 0.0, 0.0, 0.0, 0.0, 0.0, 0.0, 0.0, 0.0, 0.0, 0.0, 0.0, 0.0, 0.0, 0.0, 0.0, 0.0, 0.0, 0.0, 0.0, 0.0, 0.6875, 0.625, 0.625, 0.625, 0.625, 0.5, 0.625, 0.4375, 0.625, 0.375, 0.625, 0.3125, 0.625, 0.25, 0.875, 0.625, 0.8125, 0.625, 0.75, 0.625, 0.0, 0.0, 0.0, 0.0, 0.0, 0.0, 0.0, 0.0, 0.0, 0.0, 0.0, 0.0, 0.0, 0.0, 0.0, 0.0, 0.494, 0.4647, 0.494, 0.4199, 0.5293, 0.4375, 0.5293, 0.5, 0.494, 0.4199, 0.494, 0.375, 0.5293, 0.375, 0.5293, 0.4375, 0.494, 0.375, 0.494, 0.3301, 0.5293, 0.3125, 0.5293, 0.375, 0.6875, 0.625, 0.625, 0.625, 0.0, 0.0, 0.0, 0.0, 0.0, 0.0, 0.75, 0.625, 0.0, 0.0, 0.0, 0.0, 0.0, 0.0, 0.0, 0.0, 0.0, 0.0, 0.0, 0.0, 0.0, 0.0, 0.0, 0.0, 0.0, 0.0, 0.0, 0.0, 0.0, 0.0, 0.0, 0.0, 0.0, 0.0, 0.0, 0.0, 0.0, 0.0, 0.625, 0.9096, 0.625, 1.0, 0.5293, 1.0, 0.5293, 0.9096, 0.5293, 0.8263, 0.5293, 0.75, 0.625, 0.75, 0.625, 0.8263])
me_cube_012.materials.append(mat_material_002)
me_cube_012.materials.append(mat_material_003)
me_cube_012.materials.append(mat_material_010)
me_cube_012.materials.append(mat_material_011)
me_cube_012.materials.append(mat_material_012)
me_cube_012.materials.append(mat_material_013)
me_cube_012.materials.append(mat_material_014)
me_cube_012.materials.append(mat_material_015)
me_cube_012.update()

# ---- objects
ob_light = bpy.data.objects.new('Light', light_light)
ob_camera = bpy.data.objects.new('Camera', cam_camera)
ob_cube_001 = bpy.data.objects.new('Cube.001', me_cube_012)

# ---- transforms, parenting, visibility, modifiers, constraints
ob_light.location = (4.076, 1.005, 5.904)
ob_light.rotation_euler = (0.6503, 0.05522, 1.866)
ob_light.lock_rotations_4d = False
ob_light.empty_display_type = 'ARROWS'
ob_light.color = (0.0, 0.0, 0.0, 0.0)
ob_light.lineart.crease_threshold = 0.0
ob_camera.location = (7.359, -6.926, 4.958)
ob_camera.rotation_euler = (1.109, 0.0, 0.8149)
ob_camera.lock_rotations_4d = False
ob_camera.empty_display_type = 'ARROWS'
ob_camera.color = (0.0, 0.0, 0.0, 0.0)
ob_camera.display_type = 'WIRE'
ob_camera.lineart.crease_threshold = 0.0
ob_cube_001.location = (-5.362, 0.5803, 0.4146)
ob_cube_001.scale = (0.5371, 0.5371, 0.5371)

# ---- collection membership
col_collection.objects.link(ob_light)
col_collection.objects.link(ob_camera)
col_collection.objects.link(ob_cube_001)

# ---- scene / render settings (as saved in the file)
scene.camera = ob_camera
scene.frame_start = 1; scene.frame_end = 250; scene.frame_set(0)
scene.render.engine = 'BLENDER_EEVEE_NEXT'
scene.cycles.sampling_pattern = 'TABULATED_SOBOL'
scene.cycles.use_light_tree = False
scene.view_settings.view_transform = 'Filmic'
bpy.context.view_layer.update()
